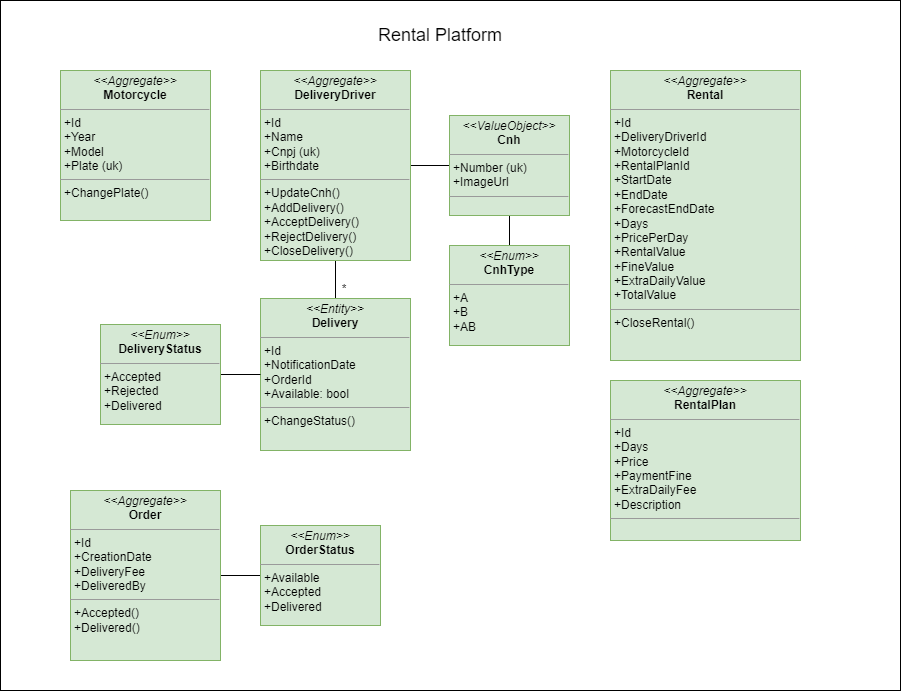

The diagram above was exported from draw.io. Its source (the exported page's mxGraphModel, read from the mxfile embedded in the PNG):
<mxGraphModel dx="2314" dy="778" grid="1" gridSize="10" guides="1" tooltips="1" connect="1" arrows="1" fold="1" page="1" pageScale="1" pageWidth="1169" pageHeight="827" math="0" shadow="0">
  <root>
    <mxCell id="0" />
    <mxCell id="1" parent="0" />
    <mxCell id="Dn-EA6cCkjAjUkRfEXST-3" value="" style="rounded=0;whiteSpace=wrap;html=1;" vertex="1" parent="1">
      <mxGeometry x="120" y="20" width="900" height="690" as="geometry" />
    </mxCell>
    <mxCell id="TImnzYJ41BjJ1qHiuJtT-1" value="&lt;p style=&quot;margin:0px;margin-top:4px;text-align:center;&quot;&gt;&lt;i&gt;&amp;lt;&amp;lt;Aggregate&amp;gt;&amp;gt;&lt;/i&gt;&lt;br&gt;&lt;b&gt;Motorcycle&lt;/b&gt;&lt;/p&gt;&lt;hr size=&quot;1&quot;&gt;&lt;p style=&quot;margin:0px;margin-left:4px;&quot;&gt;+Id&lt;br&gt;+Year&lt;/p&gt;&lt;p style=&quot;margin:0px;margin-left:4px;&quot;&gt;+Model&lt;/p&gt;&lt;p style=&quot;margin:0px;margin-left:4px;&quot;&gt;+Plate (uk)&lt;/p&gt;&lt;hr size=&quot;1&quot;&gt;&lt;p style=&quot;margin:0px;margin-left:4px;&quot;&gt;+ChangePlate()&lt;br&gt;&lt;br&gt;&lt;/p&gt;" style="verticalAlign=top;align=left;overflow=fill;fontSize=12;fontFamily=Helvetica;html=1;fillColor=#d5e8d4;strokeColor=#82b366;" parent="1" vertex="1">
      <mxGeometry x="180" y="90" width="150" height="150" as="geometry" />
    </mxCell>
    <mxCell id="TImnzYJ41BjJ1qHiuJtT-6" style="edgeStyle=orthogonalEdgeStyle;rounded=0;orthogonalLoop=1;jettySize=auto;html=1;exitX=1;exitY=0.5;exitDx=0;exitDy=0;entryX=0;entryY=0.5;entryDx=0;entryDy=0;endArrow=none;endFill=0;" parent="1" source="TImnzYJ41BjJ1qHiuJtT-2" target="TImnzYJ41BjJ1qHiuJtT-3" edge="1">
      <mxGeometry relative="1" as="geometry" />
    </mxCell>
    <mxCell id="TImnzYJ41BjJ1qHiuJtT-10" style="edgeStyle=orthogonalEdgeStyle;rounded=0;orthogonalLoop=1;jettySize=auto;html=1;exitX=0.5;exitY=1;exitDx=0;exitDy=0;entryX=0.5;entryY=0;entryDx=0;entryDy=0;endArrow=none;endFill=0;" parent="1" source="TImnzYJ41BjJ1qHiuJtT-2" target="TImnzYJ41BjJ1qHiuJtT-9" edge="1">
      <mxGeometry relative="1" as="geometry" />
    </mxCell>
    <mxCell id="TImnzYJ41BjJ1qHiuJtT-2" value="&lt;p style=&quot;margin:0px;margin-top:4px;text-align:center;&quot;&gt;&lt;i&gt;&amp;lt;&amp;lt;Aggregate&amp;gt;&amp;gt;&lt;/i&gt;&lt;br&gt;&lt;b&gt;DeliveryDriver&lt;/b&gt;&lt;/p&gt;&lt;hr size=&quot;1&quot;&gt;&lt;p style=&quot;margin:0px;margin-left:4px;&quot;&gt;+Id&lt;br&gt;+Name&lt;/p&gt;&lt;p style=&quot;margin:0px;margin-left:4px;&quot;&gt;+Cnpj (uk)&lt;/p&gt;&lt;p style=&quot;margin:0px;margin-left:4px;&quot;&gt;+Birthdate&lt;/p&gt;&lt;hr size=&quot;1&quot;&gt;&lt;p style=&quot;margin:0px;margin-left:4px;&quot;&gt;+UpdateCnh()&lt;/p&gt;&lt;p style=&quot;margin:0px;margin-left:4px;&quot;&gt;+AddDelivery()&lt;/p&gt;&lt;p style=&quot;margin:0px;margin-left:4px;&quot;&gt;+AcceptDelivery()&lt;/p&gt;&lt;p style=&quot;margin:0px;margin-left:4px;&quot;&gt;+RejectDelivery()&lt;/p&gt;&lt;p style=&quot;margin:0px;margin-left:4px;&quot;&gt;+CloseDelivery()&lt;br&gt;&lt;br&gt;&lt;/p&gt;" style="verticalAlign=top;align=left;overflow=fill;fontSize=12;fontFamily=Helvetica;html=1;fillColor=#d5e8d4;strokeColor=#82b366;" parent="1" vertex="1">
      <mxGeometry x="380" y="90" width="150" height="190" as="geometry" />
    </mxCell>
    <mxCell id="TImnzYJ41BjJ1qHiuJtT-5" style="edgeStyle=orthogonalEdgeStyle;rounded=0;orthogonalLoop=1;jettySize=auto;html=1;exitX=0.5;exitY=1;exitDx=0;exitDy=0;entryX=0.5;entryY=0;entryDx=0;entryDy=0;endArrow=none;endFill=0;" parent="1" source="TImnzYJ41BjJ1qHiuJtT-3" target="TImnzYJ41BjJ1qHiuJtT-4" edge="1">
      <mxGeometry relative="1" as="geometry" />
    </mxCell>
    <mxCell id="TImnzYJ41BjJ1qHiuJtT-3" value="&lt;p style=&quot;margin:0px;margin-top:4px;text-align:center;&quot;&gt;&lt;i&gt;&amp;lt;&amp;lt;ValueObject&amp;gt;&amp;gt;&lt;/i&gt;&lt;br&gt;&lt;b&gt;Cnh&lt;/b&gt;&lt;/p&gt;&lt;hr size=&quot;1&quot;&gt;&lt;p style=&quot;margin:0px;margin-left:4px;&quot;&gt;+Number (uk)&lt;br&gt;&lt;/p&gt;&lt;p style=&quot;margin:0px;margin-left:4px;&quot;&gt;+ImageUrl&lt;/p&gt;&lt;hr size=&quot;1&quot;&gt;&lt;p style=&quot;margin:0px;margin-left:4px;&quot;&gt;&lt;br&gt;&lt;br&gt;&lt;/p&gt;" style="verticalAlign=top;align=left;overflow=fill;fontSize=12;fontFamily=Helvetica;html=1;fillColor=#d5e8d4;strokeColor=#82b366;" parent="1" vertex="1">
      <mxGeometry x="569" y="135" width="120" height="100" as="geometry" />
    </mxCell>
    <mxCell id="TImnzYJ41BjJ1qHiuJtT-4" value="&lt;p style=&quot;margin:0px;margin-top:4px;text-align:center;&quot;&gt;&lt;i&gt;&amp;lt;&amp;lt;Enum&amp;gt;&amp;gt;&lt;/i&gt;&lt;br&gt;&lt;b&gt;CnhType&lt;/b&gt;&lt;/p&gt;&lt;hr size=&quot;1&quot;&gt;&lt;p style=&quot;margin:0px;margin-left:4px;&quot;&gt;+A&lt;br&gt;&lt;/p&gt;&lt;p style=&quot;margin:0px;margin-left:4px;&quot;&gt;+B&lt;/p&gt;&lt;p style=&quot;margin:0px;margin-left:4px;&quot;&gt;+AB&lt;/p&gt;&lt;p style=&quot;margin:0px;margin-left:4px;&quot;&gt;&lt;br&gt;&lt;/p&gt;" style="verticalAlign=top;align=left;overflow=fill;fontSize=12;fontFamily=Helvetica;html=1;fillColor=#d5e8d4;strokeColor=#82b366;" parent="1" vertex="1">
      <mxGeometry x="569" y="265" width="120" height="100" as="geometry" />
    </mxCell>
    <mxCell id="TImnzYJ41BjJ1qHiuJtT-7" value="&lt;p style=&quot;margin:0px;margin-top:4px;text-align:center;&quot;&gt;&lt;i&gt;&amp;lt;&amp;lt;Aggregate&amp;gt;&amp;gt;&lt;/i&gt;&lt;br&gt;&lt;b&gt;Rental&lt;/b&gt;&lt;/p&gt;&lt;hr size=&quot;1&quot;&gt;&lt;p style=&quot;margin:0px;margin-left:4px;&quot;&gt;+Id&lt;/p&gt;&lt;p style=&quot;margin:0px;margin-left:4px;&quot;&gt;+DeliveryDriverId&lt;/p&gt;&lt;p style=&quot;margin:0px;margin-left:4px;&quot;&gt;+MotorcycleId&lt;/p&gt;&lt;p style=&quot;margin:0px;margin-left:4px;&quot;&gt;+RentalPlanId&lt;br&gt;+StartDate&lt;/p&gt;&lt;p style=&quot;margin:0px;margin-left:4px;&quot;&gt;+EndDate&lt;/p&gt;&lt;p style=&quot;margin:0px;margin-left:4px;&quot;&gt;+ForecastEndDate&lt;/p&gt;&lt;p style=&quot;margin:0px;margin-left:4px;&quot;&gt;+Days&lt;/p&gt;&lt;p style=&quot;margin:0px;margin-left:4px;&quot;&gt;+PricePerDay&lt;/p&gt;&lt;p style=&quot;margin:0px;margin-left:4px;&quot;&gt;+RentalValue&lt;/p&gt;&lt;p style=&quot;margin:0px;margin-left:4px;&quot;&gt;+FineValue&lt;/p&gt;&lt;p style=&quot;margin:0px;margin-left:4px;&quot;&gt;+ExtraDailyValue&lt;/p&gt;&lt;p style=&quot;margin:0px;margin-left:4px;&quot;&gt;+TotalValue&lt;/p&gt;&lt;hr size=&quot;1&quot;&gt;&lt;p style=&quot;margin:0px;margin-left:4px;&quot;&gt;+CloseRental()&lt;br&gt;&lt;br&gt;&lt;/p&gt;" style="verticalAlign=top;align=left;overflow=fill;fontSize=12;fontFamily=Helvetica;html=1;fillColor=#d5e8d4;strokeColor=#82b366;" parent="1" vertex="1">
      <mxGeometry x="730" y="90" width="190" height="290" as="geometry" />
    </mxCell>
    <mxCell id="TImnzYJ41BjJ1qHiuJtT-9" value="&lt;p style=&quot;margin:0px;margin-top:4px;text-align:center;&quot;&gt;&lt;i&gt;&amp;lt;&amp;lt;Entity&amp;gt;&amp;gt;&lt;/i&gt;&lt;br&gt;&lt;b&gt;Delivery&lt;/b&gt;&lt;/p&gt;&lt;hr size=&quot;1&quot;&gt;&lt;p style=&quot;margin:0px;margin-left:4px;&quot;&gt;+Id&lt;br&gt;+NotificationDate&lt;/p&gt;&lt;p style=&quot;margin:0px;margin-left:4px;&quot;&gt;+OrderId&lt;/p&gt;&lt;p style=&quot;margin:0px;margin-left:4px;&quot;&gt;+Available: bool&lt;/p&gt;&lt;hr size=&quot;1&quot;&gt;&lt;p style=&quot;margin:0px;margin-left:4px;&quot;&gt;+ChangeStatus()&lt;/p&gt;&lt;p style=&quot;margin:0px;margin-left:4px;&quot;&gt;&lt;br&gt;&lt;/p&gt;&lt;p style=&quot;margin:0px;margin-left:4px;&quot;&gt;&lt;br&gt;&lt;/p&gt;&lt;p style=&quot;margin:0px;margin-left:4px;&quot;&gt;&lt;br&gt;&lt;/p&gt;" style="verticalAlign=top;align=left;overflow=fill;fontSize=12;fontFamily=Helvetica;html=1;fillColor=#d5e8d4;strokeColor=#82b366;" parent="1" vertex="1">
      <mxGeometry x="380" y="318" width="150" height="152" as="geometry" />
    </mxCell>
    <mxCell id="XoYH_uptqSB90yHV3EPL-1" value="*" style="text;html=1;strokeColor=none;fillColor=none;align=center;verticalAlign=middle;whiteSpace=wrap;rounded=0;" parent="1" vertex="1">
      <mxGeometry x="449" y="294" width="30" height="30" as="geometry" />
    </mxCell>
    <mxCell id="XoYH_uptqSB90yHV3EPL-7" style="edgeStyle=orthogonalEdgeStyle;rounded=0;orthogonalLoop=1;jettySize=auto;html=1;exitX=1;exitY=0.5;exitDx=0;exitDy=0;entryX=0;entryY=0.5;entryDx=0;entryDy=0;endArrow=none;endFill=0;" parent="1" source="XoYH_uptqSB90yHV3EPL-2" target="XoYH_uptqSB90yHV3EPL-6" edge="1">
      <mxGeometry relative="1" as="geometry" />
    </mxCell>
    <mxCell id="XoYH_uptqSB90yHV3EPL-2" value="&lt;p style=&quot;margin:0px;margin-top:4px;text-align:center;&quot;&gt;&lt;i&gt;&amp;lt;&amp;lt;Aggregate&amp;gt;&amp;gt;&lt;/i&gt;&lt;br&gt;&lt;b&gt;Order&lt;/b&gt;&lt;/p&gt;&lt;hr size=&quot;1&quot;&gt;&lt;p style=&quot;margin:0px;margin-left:4px;&quot;&gt;+Id&lt;br&gt;+CreationDate&lt;/p&gt;&lt;p style=&quot;margin:0px;margin-left:4px;&quot;&gt;+DeliveryFee&lt;/p&gt;&lt;p style=&quot;margin:0px;margin-left:4px;&quot;&gt;+DeliveredBy&lt;/p&gt;&lt;hr size=&quot;1&quot;&gt;&lt;p style=&quot;margin:0px;margin-left:4px;&quot;&gt;+Accepted()&lt;/p&gt;&lt;p style=&quot;margin:0px;margin-left:4px;&quot;&gt;+Delivered()&lt;br&gt;&lt;br&gt;&lt;/p&gt;" style="verticalAlign=top;align=left;overflow=fill;fontSize=12;fontFamily=Helvetica;html=1;fillColor=#d5e8d4;strokeColor=#82b366;" parent="1" vertex="1">
      <mxGeometry x="190" y="510" width="150" height="170" as="geometry" />
    </mxCell>
    <mxCell id="XoYH_uptqSB90yHV3EPL-3" value="&lt;p style=&quot;margin:0px;margin-top:4px;text-align:center;&quot;&gt;&lt;i&gt;&amp;lt;&amp;lt;Aggregate&amp;gt;&amp;gt;&lt;/i&gt;&lt;br&gt;&lt;b&gt;RentalPlan&lt;/b&gt;&lt;/p&gt;&lt;hr size=&quot;1&quot;&gt;&lt;p style=&quot;margin:0px;margin-left:4px;&quot;&gt;+Id&lt;/p&gt;&lt;p style=&quot;margin:0px;margin-left:4px;&quot;&gt;+Days&lt;/p&gt;&lt;p style=&quot;margin:0px;margin-left:4px;&quot;&gt;+Price&lt;/p&gt;&lt;p style=&quot;margin:0px;margin-left:4px;&quot;&gt;+PaymentFine&lt;br&gt;&lt;/p&gt;&lt;p style=&quot;margin:0px;margin-left:4px;&quot;&gt;+ExtraDailyFee&lt;/p&gt;&lt;p style=&quot;margin:0px;margin-left:4px;&quot;&gt;+Description&lt;/p&gt;&lt;hr size=&quot;1&quot;&gt;&lt;p style=&quot;margin:0px;margin-left:4px;&quot;&gt;&lt;br&gt;&lt;br&gt;&lt;/p&gt;" style="verticalAlign=top;align=left;overflow=fill;fontSize=12;fontFamily=Helvetica;html=1;fillColor=#d5e8d4;strokeColor=#82b366;" parent="1" vertex="1">
      <mxGeometry x="730" y="400" width="190" height="160" as="geometry" />
    </mxCell>
    <mxCell id="XoYH_uptqSB90yHV3EPL-5" style="edgeStyle=orthogonalEdgeStyle;rounded=0;orthogonalLoop=1;jettySize=auto;html=1;exitX=1;exitY=0.5;exitDx=0;exitDy=0;entryX=0;entryY=0.5;entryDx=0;entryDy=0;endArrow=none;endFill=0;" parent="1" source="XoYH_uptqSB90yHV3EPL-4" target="TImnzYJ41BjJ1qHiuJtT-9" edge="1">
      <mxGeometry relative="1" as="geometry" />
    </mxCell>
    <mxCell id="XoYH_uptqSB90yHV3EPL-4" value="&lt;p style=&quot;margin:0px;margin-top:4px;text-align:center;&quot;&gt;&lt;i&gt;&amp;lt;&amp;lt;Enum&amp;gt;&amp;gt;&lt;/i&gt;&lt;br&gt;&lt;b&gt;DeliveryStatus&lt;/b&gt;&lt;/p&gt;&lt;hr size=&quot;1&quot;&gt;&lt;p style=&quot;margin:0px;margin-left:4px;&quot;&gt;+Accepted&lt;br&gt;&lt;/p&gt;&lt;p style=&quot;margin:0px;margin-left:4px;&quot;&gt;+Rejected&lt;/p&gt;&lt;p style=&quot;margin:0px;margin-left:4px;&quot;&gt;+Delivered&lt;/p&gt;&lt;p style=&quot;margin:0px;margin-left:4px;&quot;&gt;&lt;br&gt;&lt;/p&gt;&lt;p style=&quot;margin:0px;margin-left:4px;&quot;&gt;&lt;br&gt;&lt;/p&gt;" style="verticalAlign=top;align=left;overflow=fill;fontSize=12;fontFamily=Helvetica;html=1;fillColor=#d5e8d4;strokeColor=#82b366;" parent="1" vertex="1">
      <mxGeometry x="220" y="344" width="120" height="100" as="geometry" />
    </mxCell>
    <mxCell id="XoYH_uptqSB90yHV3EPL-6" value="&lt;p style=&quot;margin:0px;margin-top:4px;text-align:center;&quot;&gt;&lt;i&gt;&amp;lt;&amp;lt;Enum&amp;gt;&amp;gt;&lt;/i&gt;&lt;br&gt;&lt;b&gt;OrderStatus&lt;/b&gt;&lt;/p&gt;&lt;hr size=&quot;1&quot;&gt;&lt;p style=&quot;margin:0px;margin-left:4px;&quot;&gt;+Available&lt;/p&gt;&lt;p style=&quot;margin:0px;margin-left:4px;&quot;&gt;+Accepted&lt;br&gt;&lt;/p&gt;&lt;p style=&quot;margin:0px;margin-left:4px;&quot;&gt;+Delivered&lt;/p&gt;&lt;p style=&quot;margin:0px;margin-left:4px;&quot;&gt;&lt;br&gt;&lt;/p&gt;&lt;p style=&quot;margin:0px;margin-left:4px;&quot;&gt;&lt;br&gt;&lt;/p&gt;" style="verticalAlign=top;align=left;overflow=fill;fontSize=12;fontFamily=Helvetica;html=1;fillColor=#d5e8d4;strokeColor=#82b366;" parent="1" vertex="1">
      <mxGeometry x="380" y="545" width="120" height="100" as="geometry" />
    </mxCell>
    <mxCell id="Dn-EA6cCkjAjUkRfEXST-2" value="&lt;font style=&quot;font-size: 18px;&quot;&gt;Rental Platform&lt;/font&gt;" style="text;html=1;align=center;verticalAlign=middle;whiteSpace=wrap;rounded=0;" vertex="1" parent="1">
      <mxGeometry x="490" y="40" width="140" height="30" as="geometry" />
    </mxCell>
  </root>
</mxGraphModel>